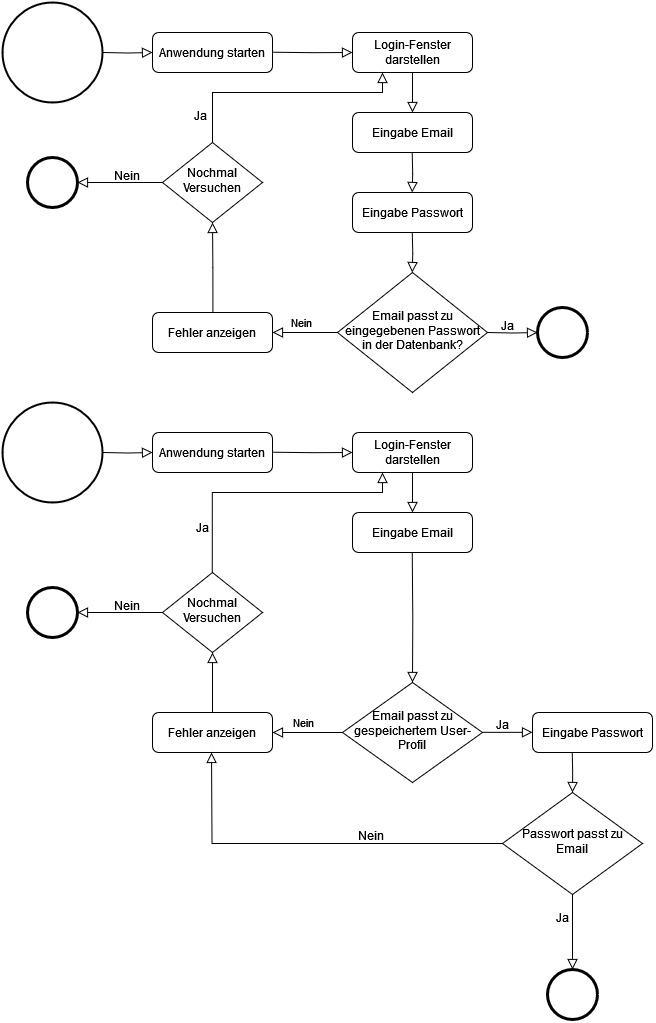

The diagram above was exported from draw.io. Its source (the exported page's mxGraphModel, read from the mxfile embedded in the PNG):
<mxGraphModel dx="988" dy="544" grid="1" gridSize="10" guides="1" tooltips="1" connect="1" arrows="1" fold="1" page="1" pageScale="1" pageWidth="827" pageHeight="1169" math="0" shadow="0">
  <root>
    <mxCell id="WIyWlLk6GJQsqaUBKTNV-0" />
    <mxCell id="WIyWlLk6GJQsqaUBKTNV-1" parent="WIyWlLk6GJQsqaUBKTNV-0" />
    <mxCell id="WIyWlLk6GJQsqaUBKTNV-2" value="" style="rounded=0;html=1;jettySize=auto;orthogonalLoop=1;fontSize=11;endArrow=block;endFill=0;endSize=8;strokeWidth=1;shadow=0;labelBackgroundColor=none;edgeStyle=orthogonalEdgeStyle;exitX=1;exitY=0.5;exitDx=0;exitDy=0;entryX=0;entryY=0.5;entryDx=0;entryDy=0;" parent="WIyWlLk6GJQsqaUBKTNV-1" target="WIyWlLk6GJQsqaUBKTNV-3" edge="1">
      <mxGeometry relative="1" as="geometry">
        <mxPoint x="110" y="59.999999999999886" as="sourcePoint" />
        <mxPoint x="120" y="150" as="targetPoint" />
      </mxGeometry>
    </mxCell>
    <mxCell id="WIyWlLk6GJQsqaUBKTNV-3" value="Anwendung starten" style="rounded=1;whiteSpace=wrap;html=1;fontSize=12;glass=0;strokeWidth=1;shadow=0;" parent="WIyWlLk6GJQsqaUBKTNV-1" vertex="1">
      <mxGeometry x="160" y="40" width="120" height="40" as="geometry" />
    </mxCell>
    <mxCell id="WIyWlLk6GJQsqaUBKTNV-4" value="Nein" style="rounded=0;html=1;jettySize=auto;orthogonalLoop=1;fontSize=11;endArrow=block;endFill=0;endSize=8;strokeWidth=1;shadow=0;labelBackgroundColor=none;edgeStyle=orthogonalEdgeStyle;entryX=1;entryY=0.5;entryDx=0;entryDy=0;exitX=0;exitY=0.5;exitDx=0;exitDy=0;" parent="WIyWlLk6GJQsqaUBKTNV-1" source="WIyWlLk6GJQsqaUBKTNV-6" target="WIyWlLk6GJQsqaUBKTNV-11" edge="1">
      <mxGeometry x="0.1111" y="-10" relative="1" as="geometry">
        <mxPoint as="offset" />
        <mxPoint x="270" y="348" as="targetPoint" />
        <mxPoint x="345" y="358" as="sourcePoint" />
      </mxGeometry>
    </mxCell>
    <mxCell id="WIyWlLk6GJQsqaUBKTNV-6" value="Email passt zu eingegebenen Passwort in der Datenbank?" style="rhombus;whiteSpace=wrap;html=1;shadow=0;fontFamily=Helvetica;fontSize=12;align=center;strokeWidth=1;spacing=6;spacingTop=-4;" parent="WIyWlLk6GJQsqaUBKTNV-1" vertex="1">
      <mxGeometry x="345" y="280" width="150" height="120" as="geometry" />
    </mxCell>
    <mxCell id="WIyWlLk6GJQsqaUBKTNV-7" value="Eingabe Email" style="rounded=1;whiteSpace=wrap;html=1;fontSize=12;glass=0;strokeWidth=1;shadow=0;" parent="WIyWlLk6GJQsqaUBKTNV-1" vertex="1">
      <mxGeometry x="360" y="120" width="120" height="40" as="geometry" />
    </mxCell>
    <mxCell id="WIyWlLk6GJQsqaUBKTNV-11" value="Fehler anzeigen" style="rounded=1;whiteSpace=wrap;html=1;fontSize=12;glass=0;strokeWidth=1;shadow=0;" parent="WIyWlLk6GJQsqaUBKTNV-1" vertex="1">
      <mxGeometry x="160" y="320" width="120" height="40" as="geometry" />
    </mxCell>
    <mxCell id="JsSTKDVxc20D_G5R1pHC-2" value="Login-Fenster darstellen" style="rounded=1;whiteSpace=wrap;html=1;fontSize=12;glass=0;strokeWidth=1;shadow=0;" parent="WIyWlLk6GJQsqaUBKTNV-1" vertex="1">
      <mxGeometry x="360" y="40" width="120" height="40" as="geometry" />
    </mxCell>
    <mxCell id="JsSTKDVxc20D_G5R1pHC-3" value="" style="rounded=0;html=1;jettySize=auto;orthogonalLoop=1;fontSize=11;endArrow=block;endFill=0;endSize=8;strokeWidth=1;shadow=0;labelBackgroundColor=none;edgeStyle=orthogonalEdgeStyle;exitX=1;exitY=0.5;exitDx=0;exitDy=0;entryX=0;entryY=0.5;entryDx=0;entryDy=0;" parent="WIyWlLk6GJQsqaUBKTNV-1" target="JsSTKDVxc20D_G5R1pHC-2" edge="1">
      <mxGeometry relative="1" as="geometry">
        <mxPoint x="280" y="59.71" as="sourcePoint" />
        <mxPoint x="330" y="59.71" as="targetPoint" />
      </mxGeometry>
    </mxCell>
    <mxCell id="JsSTKDVxc20D_G5R1pHC-4" value="" style="rounded=0;html=1;jettySize=auto;orthogonalLoop=1;fontSize=11;endArrow=block;endFill=0;endSize=8;strokeWidth=1;shadow=0;labelBackgroundColor=none;edgeStyle=orthogonalEdgeStyle;exitX=0.5;exitY=1;exitDx=0;exitDy=0;entryX=0.5;entryY=0;entryDx=0;entryDy=0;" parent="WIyWlLk6GJQsqaUBKTNV-1" source="JsSTKDVxc20D_G5R1pHC-2" target="WIyWlLk6GJQsqaUBKTNV-7" edge="1">
      <mxGeometry relative="1" as="geometry">
        <mxPoint x="380" y="110" as="sourcePoint" />
        <mxPoint x="460" y="110.28999999999999" as="targetPoint" />
      </mxGeometry>
    </mxCell>
    <mxCell id="JsSTKDVxc20D_G5R1pHC-6" value="Eingabe Passwort" style="rounded=1;whiteSpace=wrap;html=1;fontSize=12;glass=0;strokeWidth=1;shadow=0;" parent="WIyWlLk6GJQsqaUBKTNV-1" vertex="1">
      <mxGeometry x="360" y="200" width="120" height="40" as="geometry" />
    </mxCell>
    <mxCell id="JsSTKDVxc20D_G5R1pHC-7" value="" style="rounded=0;html=1;jettySize=auto;orthogonalLoop=1;fontSize=11;endArrow=block;endFill=0;endSize=8;strokeWidth=1;shadow=0;labelBackgroundColor=none;edgeStyle=orthogonalEdgeStyle;exitX=0.5;exitY=1;exitDx=0;exitDy=0;entryX=0.5;entryY=0;entryDx=0;entryDy=0;" parent="WIyWlLk6GJQsqaUBKTNV-1" edge="1">
      <mxGeometry relative="1" as="geometry">
        <mxPoint x="419.71" y="160" as="sourcePoint" />
        <mxPoint x="419.71" y="200" as="targetPoint" />
      </mxGeometry>
    </mxCell>
    <mxCell id="JsSTKDVxc20D_G5R1pHC-9" value="" style="points=[[0.145,0.145,0],[0.5,0,0],[0.855,0.145,0],[1,0.5,0],[0.855,0.855,0],[0.5,1,0],[0.145,0.855,0],[0,0.5,0]];shape=mxgraph.bpmn.event;html=1;verticalLabelPosition=bottom;labelBackgroundColor=#ffffff;verticalAlign=top;align=center;perimeter=ellipsePerimeter;outlineConnect=0;aspect=fixed;outline=end;symbol=terminate2;" parent="WIyWlLk6GJQsqaUBKTNV-1" vertex="1">
      <mxGeometry x="545" y="315" width="50" height="50" as="geometry" />
    </mxCell>
    <mxCell id="JsSTKDVxc20D_G5R1pHC-10" value="" style="strokeWidth=2;html=1;shape=mxgraph.flowchart.start_2;whiteSpace=wrap;" parent="WIyWlLk6GJQsqaUBKTNV-1" vertex="1">
      <mxGeometry x="10" y="10" width="100" height="100" as="geometry" />
    </mxCell>
    <mxCell id="JsSTKDVxc20D_G5R1pHC-12" value="" style="rounded=0;html=1;jettySize=auto;orthogonalLoop=1;fontSize=11;endArrow=block;endFill=0;endSize=8;strokeWidth=1;shadow=0;labelBackgroundColor=none;edgeStyle=orthogonalEdgeStyle;exitX=0.5;exitY=1;exitDx=0;exitDy=0;" parent="WIyWlLk6GJQsqaUBKTNV-1" target="JsSTKDVxc20D_G5R1pHC-9" edge="1">
      <mxGeometry relative="1" as="geometry">
        <mxPoint x="495" y="340" as="sourcePoint" />
        <mxPoint x="495" y="380" as="targetPoint" />
      </mxGeometry>
    </mxCell>
    <mxCell id="JsSTKDVxc20D_G5R1pHC-13" value="Ja" style="text;html=1;align=center;verticalAlign=middle;resizable=0;points=[];autosize=1;strokeColor=none;fillColor=none;" parent="WIyWlLk6GJQsqaUBKTNV-1" vertex="1">
      <mxGeometry x="495" y="318" width="40" height="30" as="geometry" />
    </mxCell>
    <mxCell id="JsSTKDVxc20D_G5R1pHC-15" value="" style="rounded=0;html=1;jettySize=auto;orthogonalLoop=1;fontSize=11;endArrow=block;endFill=0;endSize=8;strokeWidth=1;shadow=0;labelBackgroundColor=none;edgeStyle=orthogonalEdgeStyle;exitX=0.5;exitY=1;exitDx=0;exitDy=0;entryX=0.5;entryY=0;entryDx=0;entryDy=0;" parent="WIyWlLk6GJQsqaUBKTNV-1" edge="1">
      <mxGeometry relative="1" as="geometry">
        <mxPoint x="419.76" y="240" as="sourcePoint" />
        <mxPoint x="419.76" y="280" as="targetPoint" />
      </mxGeometry>
    </mxCell>
    <mxCell id="JsSTKDVxc20D_G5R1pHC-17" value="" style="rounded=0;html=1;jettySize=auto;orthogonalLoop=1;fontSize=11;endArrow=block;endFill=0;endSize=8;strokeWidth=1;shadow=0;labelBackgroundColor=none;edgeStyle=orthogonalEdgeStyle;exitX=1;exitY=0.5;exitDx=0;exitDy=0;entryX=0;entryY=0.5;entryDx=0;entryDy=0;" parent="WIyWlLk6GJQsqaUBKTNV-1" target="JsSTKDVxc20D_G5R1pHC-18" edge="1">
      <mxGeometry relative="1" as="geometry">
        <mxPoint x="110" y="459.9999999999999" as="sourcePoint" />
        <mxPoint x="120" y="550" as="targetPoint" />
      </mxGeometry>
    </mxCell>
    <mxCell id="JsSTKDVxc20D_G5R1pHC-18" value="Anwendung starten" style="rounded=1;whiteSpace=wrap;html=1;fontSize=12;glass=0;strokeWidth=1;shadow=0;" parent="WIyWlLk6GJQsqaUBKTNV-1" vertex="1">
      <mxGeometry x="160" y="440" width="120" height="40" as="geometry" />
    </mxCell>
    <mxCell id="JsSTKDVxc20D_G5R1pHC-19" value="Nein" style="rounded=0;html=1;jettySize=auto;orthogonalLoop=1;fontSize=11;endArrow=block;endFill=0;endSize=8;strokeWidth=1;shadow=0;labelBackgroundColor=none;edgeStyle=orthogonalEdgeStyle;entryX=1;entryY=0.5;entryDx=0;entryDy=0;exitX=0;exitY=0.5;exitDx=0;exitDy=0;" parent="WIyWlLk6GJQsqaUBKTNV-1" source="JsSTKDVxc20D_G5R1pHC-35" target="JsSTKDVxc20D_G5R1pHC-22" edge="1">
      <mxGeometry x="0.1111" y="-10" relative="1" as="geometry">
        <mxPoint as="offset" />
        <mxPoint x="270" y="815" as="targetPoint" />
      </mxGeometry>
    </mxCell>
    <mxCell id="JsSTKDVxc20D_G5R1pHC-20" value="Passwort passt zu Email" style="rhombus;whiteSpace=wrap;html=1;shadow=0;fontFamily=Helvetica;fontSize=12;align=center;strokeWidth=1;spacing=6;spacingTop=-4;" parent="WIyWlLk6GJQsqaUBKTNV-1" vertex="1">
      <mxGeometry x="510" y="800" width="140" height="102" as="geometry" />
    </mxCell>
    <mxCell id="JsSTKDVxc20D_G5R1pHC-22" value="Fehler anzeigen" style="rounded=1;whiteSpace=wrap;html=1;fontSize=12;glass=0;strokeWidth=1;shadow=0;" parent="WIyWlLk6GJQsqaUBKTNV-1" vertex="1">
      <mxGeometry x="160" y="720" width="120" height="40" as="geometry" />
    </mxCell>
    <mxCell id="JsSTKDVxc20D_G5R1pHC-23" value="Login-Fenster darstellen" style="rounded=1;whiteSpace=wrap;html=1;fontSize=12;glass=0;strokeWidth=1;shadow=0;" parent="WIyWlLk6GJQsqaUBKTNV-1" vertex="1">
      <mxGeometry x="360" y="440" width="120" height="40" as="geometry" />
    </mxCell>
    <mxCell id="JsSTKDVxc20D_G5R1pHC-24" value="" style="rounded=0;html=1;jettySize=auto;orthogonalLoop=1;fontSize=11;endArrow=block;endFill=0;endSize=8;strokeWidth=1;shadow=0;labelBackgroundColor=none;edgeStyle=orthogonalEdgeStyle;exitX=1;exitY=0.5;exitDx=0;exitDy=0;entryX=0;entryY=0.5;entryDx=0;entryDy=0;" parent="WIyWlLk6GJQsqaUBKTNV-1" target="JsSTKDVxc20D_G5R1pHC-23" edge="1">
      <mxGeometry relative="1" as="geometry">
        <mxPoint x="280" y="459.71000000000004" as="sourcePoint" />
        <mxPoint x="330" y="459.71000000000004" as="targetPoint" />
      </mxGeometry>
    </mxCell>
    <mxCell id="JsSTKDVxc20D_G5R1pHC-25" value="" style="rounded=0;html=1;jettySize=auto;orthogonalLoop=1;fontSize=11;endArrow=block;endFill=0;endSize=8;strokeWidth=1;shadow=0;labelBackgroundColor=none;edgeStyle=orthogonalEdgeStyle;exitX=0.5;exitY=1;exitDx=0;exitDy=0;entryX=0.5;entryY=0;entryDx=0;entryDy=0;" parent="WIyWlLk6GJQsqaUBKTNV-1" source="JsSTKDVxc20D_G5R1pHC-23" edge="1">
      <mxGeometry relative="1" as="geometry">
        <mxPoint x="380" y="510" as="sourcePoint" />
        <mxPoint x="420" y="520" as="targetPoint" />
      </mxGeometry>
    </mxCell>
    <mxCell id="JsSTKDVxc20D_G5R1pHC-26" value="Eingabe Passwort" style="rounded=1;whiteSpace=wrap;html=1;fontSize=12;glass=0;strokeWidth=1;shadow=0;" parent="WIyWlLk6GJQsqaUBKTNV-1" vertex="1">
      <mxGeometry x="540" y="720" width="120" height="40" as="geometry" />
    </mxCell>
    <mxCell id="JsSTKDVxc20D_G5R1pHC-27" value="" style="rounded=0;html=1;jettySize=auto;orthogonalLoop=1;fontSize=11;endArrow=block;endFill=0;endSize=8;strokeWidth=1;shadow=0;labelBackgroundColor=none;edgeStyle=orthogonalEdgeStyle;exitX=0.5;exitY=1;exitDx=0;exitDy=0;entryX=0.5;entryY=0;entryDx=0;entryDy=0;" parent="WIyWlLk6GJQsqaUBKTNV-1" target="JsSTKDVxc20D_G5R1pHC-35" edge="1">
      <mxGeometry relative="1" as="geometry">
        <mxPoint x="419.75" y="560" as="sourcePoint" />
        <mxPoint x="419.75" y="600" as="targetPoint" />
      </mxGeometry>
    </mxCell>
    <mxCell id="JsSTKDVxc20D_G5R1pHC-28" value="" style="points=[[0.145,0.145,0],[0.5,0,0],[0.855,0.145,0],[1,0.5,0],[0.855,0.855,0],[0.5,1,0],[0.145,0.855,0],[0,0.5,0]];shape=mxgraph.bpmn.event;html=1;verticalLabelPosition=bottom;labelBackgroundColor=#ffffff;verticalAlign=top;align=center;perimeter=ellipsePerimeter;outlineConnect=0;aspect=fixed;outline=end;symbol=terminate2;" parent="WIyWlLk6GJQsqaUBKTNV-1" vertex="1">
      <mxGeometry x="555" y="977" width="50" height="50" as="geometry" />
    </mxCell>
    <mxCell id="JsSTKDVxc20D_G5R1pHC-29" value="" style="rounded=0;html=1;jettySize=auto;orthogonalLoop=1;fontSize=11;endArrow=block;endFill=0;endSize=8;strokeWidth=1;shadow=0;labelBackgroundColor=none;edgeStyle=orthogonalEdgeStyle;exitX=0.5;exitY=1;exitDx=0;exitDy=0;" parent="WIyWlLk6GJQsqaUBKTNV-1" source="JsSTKDVxc20D_G5R1pHC-20" target="JsSTKDVxc20D_G5R1pHC-28" edge="1">
      <mxGeometry relative="1" as="geometry">
        <mxPoint x="470" y="900" as="sourcePoint" />
        <mxPoint x="470" y="940" as="targetPoint" />
      </mxGeometry>
    </mxCell>
    <mxCell id="JsSTKDVxc20D_G5R1pHC-30" value="Ja" style="text;html=1;align=center;verticalAlign=middle;resizable=0;points=[];autosize=1;strokeColor=none;fillColor=none;" parent="WIyWlLk6GJQsqaUBKTNV-1" vertex="1">
      <mxGeometry x="550" y="910" width="40" height="30" as="geometry" />
    </mxCell>
    <mxCell id="JsSTKDVxc20D_G5R1pHC-31" value="" style="rounded=0;html=1;jettySize=auto;orthogonalLoop=1;fontSize=11;endArrow=block;endFill=0;endSize=8;strokeWidth=1;shadow=0;labelBackgroundColor=none;edgeStyle=orthogonalEdgeStyle;exitX=0;exitY=0.5;exitDx=0;exitDy=0;" parent="WIyWlLk6GJQsqaUBKTNV-1" source="JsSTKDVxc20D_G5R1pHC-20" edge="1">
      <mxGeometry relative="1" as="geometry">
        <mxPoint x="419.76" y="820" as="sourcePoint" />
        <mxPoint x="219" y="760" as="targetPoint" />
      </mxGeometry>
    </mxCell>
    <mxCell id="JsSTKDVxc20D_G5R1pHC-33" value="" style="strokeWidth=2;html=1;shape=mxgraph.flowchart.start_2;whiteSpace=wrap;" parent="WIyWlLk6GJQsqaUBKTNV-1" vertex="1">
      <mxGeometry x="10" y="410" width="100" height="100" as="geometry" />
    </mxCell>
    <mxCell id="JsSTKDVxc20D_G5R1pHC-35" value="Email passt zu gespeichertem User-Profil" style="rhombus;whiteSpace=wrap;html=1;shadow=0;fontFamily=Helvetica;fontSize=12;align=center;strokeWidth=1;spacing=6;spacingTop=-4;" parent="WIyWlLk6GJQsqaUBKTNV-1" vertex="1">
      <mxGeometry x="350" y="690" width="140" height="100" as="geometry" />
    </mxCell>
    <mxCell id="JsSTKDVxc20D_G5R1pHC-36" value="Eingabe Email" style="rounded=1;whiteSpace=wrap;html=1;fontSize=12;glass=0;strokeWidth=1;shadow=0;" parent="WIyWlLk6GJQsqaUBKTNV-1" vertex="1">
      <mxGeometry x="360" y="520" width="120" height="40" as="geometry" />
    </mxCell>
    <mxCell id="JsSTKDVxc20D_G5R1pHC-37" value="" style="rounded=0;html=1;jettySize=auto;orthogonalLoop=1;fontSize=11;endArrow=block;endFill=0;endSize=8;strokeWidth=1;shadow=0;labelBackgroundColor=none;edgeStyle=orthogonalEdgeStyle;exitX=0.5;exitY=1;exitDx=0;exitDy=0;" parent="WIyWlLk6GJQsqaUBKTNV-1" edge="1">
      <mxGeometry relative="1" as="geometry">
        <mxPoint x="490" y="739.83" as="sourcePoint" />
        <mxPoint x="540" y="739.83" as="targetPoint" />
      </mxGeometry>
    </mxCell>
    <mxCell id="JsSTKDVxc20D_G5R1pHC-38" value="Ja" style="text;html=1;align=center;verticalAlign=middle;resizable=0;points=[];autosize=1;strokeColor=none;fillColor=none;" parent="WIyWlLk6GJQsqaUBKTNV-1" vertex="1">
      <mxGeometry x="490" y="717" width="40" height="30" as="geometry" />
    </mxCell>
    <mxCell id="JsSTKDVxc20D_G5R1pHC-39" value="" style="rounded=0;html=1;jettySize=auto;orthogonalLoop=1;fontSize=11;endArrow=block;endFill=0;endSize=8;strokeWidth=1;shadow=0;labelBackgroundColor=none;edgeStyle=orthogonalEdgeStyle;exitX=0.5;exitY=1;exitDx=0;exitDy=0;entryX=0.5;entryY=0;entryDx=0;entryDy=0;" parent="WIyWlLk6GJQsqaUBKTNV-1" edge="1" target="JsSTKDVxc20D_G5R1pHC-20">
      <mxGeometry relative="1" as="geometry">
        <mxPoint x="579.73" y="760" as="sourcePoint" />
        <mxPoint x="579.73" y="800" as="targetPoint" />
      </mxGeometry>
    </mxCell>
    <mxCell id="JsSTKDVxc20D_G5R1pHC-40" value="Nein" style="text;whiteSpace=wrap;html=1;" parent="WIyWlLk6GJQsqaUBKTNV-1" vertex="1">
      <mxGeometry x="364" y="830" width="50" height="40" as="geometry" />
    </mxCell>
    <mxCell id="JsSTKDVxc20D_G5R1pHC-41" value="Nochmal Versuchen" style="rhombus;whiteSpace=wrap;html=1;shadow=0;fontFamily=Helvetica;fontSize=12;align=center;strokeWidth=1;spacing=6;spacingTop=-4;" parent="WIyWlLk6GJQsqaUBKTNV-1" vertex="1">
      <mxGeometry x="170" y="580" width="100" height="80" as="geometry" />
    </mxCell>
    <mxCell id="JsSTKDVxc20D_G5R1pHC-42" value="" style="rounded=0;html=1;jettySize=auto;orthogonalLoop=1;fontSize=11;endArrow=block;endFill=0;endSize=8;strokeWidth=1;shadow=0;labelBackgroundColor=none;edgeStyle=orthogonalEdgeStyle;exitX=0.5;exitY=0;exitDx=0;exitDy=0;entryX=0.5;entryY=1;entryDx=0;entryDy=0;" parent="WIyWlLk6GJQsqaUBKTNV-1" source="JsSTKDVxc20D_G5R1pHC-22" target="JsSTKDVxc20D_G5R1pHC-41" edge="1">
      <mxGeometry relative="1" as="geometry">
        <mxPoint x="220" y="677" as="sourcePoint" />
        <mxPoint x="220" y="717" as="targetPoint" />
      </mxGeometry>
    </mxCell>
    <mxCell id="JsSTKDVxc20D_G5R1pHC-43" value="" style="rounded=0;html=1;jettySize=auto;orthogonalLoop=1;fontSize=11;endArrow=block;endFill=0;endSize=8;strokeWidth=1;shadow=0;labelBackgroundColor=none;edgeStyle=orthogonalEdgeStyle;exitX=0.5;exitY=0;exitDx=0;exitDy=0;entryX=0.25;entryY=1;entryDx=0;entryDy=0;" parent="WIyWlLk6GJQsqaUBKTNV-1" target="JsSTKDVxc20D_G5R1pHC-23" edge="1">
      <mxGeometry relative="1" as="geometry">
        <mxPoint x="219.76" y="580" as="sourcePoint" />
        <mxPoint x="219.76" y="520" as="targetPoint" />
        <Array as="points">
          <mxPoint x="220" y="500" />
          <mxPoint x="390" y="500" />
        </Array>
      </mxGeometry>
    </mxCell>
    <mxCell id="JsSTKDVxc20D_G5R1pHC-44" value="Ja" style="text;html=1;align=center;verticalAlign=middle;resizable=0;points=[];autosize=1;strokeColor=none;fillColor=none;" parent="WIyWlLk6GJQsqaUBKTNV-1" vertex="1">
      <mxGeometry x="190" y="520" width="40" height="30" as="geometry" />
    </mxCell>
    <mxCell id="JsSTKDVxc20D_G5R1pHC-46" value="" style="rounded=0;html=1;jettySize=auto;orthogonalLoop=1;fontSize=11;endArrow=block;endFill=0;endSize=8;strokeWidth=1;shadow=0;labelBackgroundColor=none;edgeStyle=orthogonalEdgeStyle;exitX=0;exitY=0.5;exitDx=0;exitDy=0;entryX=1;entryY=0.5;entryDx=0;entryDy=0;entryPerimeter=0;" parent="WIyWlLk6GJQsqaUBKTNV-1" source="JsSTKDVxc20D_G5R1pHC-41" target="JsSTKDVxc20D_G5R1pHC-50" edge="1">
      <mxGeometry relative="1" as="geometry">
        <mxPoint x="110" y="680" as="sourcePoint" />
        <mxPoint x="95" y="620" as="targetPoint" />
      </mxGeometry>
    </mxCell>
    <mxCell id="JsSTKDVxc20D_G5R1pHC-47" value="Nein" style="text;whiteSpace=wrap;html=1;" parent="WIyWlLk6GJQsqaUBKTNV-1" vertex="1">
      <mxGeometry x="120" y="600" width="50" height="40" as="geometry" />
    </mxCell>
    <mxCell id="JsSTKDVxc20D_G5R1pHC-50" value="" style="points=[[0.145,0.145,0],[0.5,0,0],[0.855,0.145,0],[1,0.5,0],[0.855,0.855,0],[0.5,1,0],[0.145,0.855,0],[0,0.5,0]];shape=mxgraph.bpmn.event;html=1;verticalLabelPosition=bottom;labelBackgroundColor=#ffffff;verticalAlign=top;align=center;perimeter=ellipsePerimeter;outlineConnect=0;aspect=fixed;outline=end;symbol=terminate2;" parent="WIyWlLk6GJQsqaUBKTNV-1" vertex="1">
      <mxGeometry x="35" y="595" width="50" height="50" as="geometry" />
    </mxCell>
    <mxCell id="n04O1DkuvjZ2fOVAnNby-0" value="Nochmal Versuchen" style="rhombus;whiteSpace=wrap;html=1;shadow=0;fontFamily=Helvetica;fontSize=12;align=center;strokeWidth=1;spacing=6;spacingTop=-4;" vertex="1" parent="WIyWlLk6GJQsqaUBKTNV-1">
      <mxGeometry x="170" y="150" width="100" height="80" as="geometry" />
    </mxCell>
    <mxCell id="n04O1DkuvjZ2fOVAnNby-1" value="" style="rounded=0;html=1;jettySize=auto;orthogonalLoop=1;fontSize=11;endArrow=block;endFill=0;endSize=8;strokeWidth=1;shadow=0;labelBackgroundColor=none;edgeStyle=orthogonalEdgeStyle;exitX=0;exitY=0.5;exitDx=0;exitDy=0;entryX=1;entryY=0.5;entryDx=0;entryDy=0;entryPerimeter=0;" edge="1" parent="WIyWlLk6GJQsqaUBKTNV-1" source="n04O1DkuvjZ2fOVAnNby-0" target="n04O1DkuvjZ2fOVAnNby-3">
      <mxGeometry relative="1" as="geometry">
        <mxPoint x="110" y="250" as="sourcePoint" />
        <mxPoint x="95" y="190" as="targetPoint" />
      </mxGeometry>
    </mxCell>
    <mxCell id="n04O1DkuvjZ2fOVAnNby-2" value="Nein" style="text;whiteSpace=wrap;html=1;" vertex="1" parent="WIyWlLk6GJQsqaUBKTNV-1">
      <mxGeometry x="120" y="170" width="50" height="40" as="geometry" />
    </mxCell>
    <mxCell id="n04O1DkuvjZ2fOVAnNby-3" value="" style="points=[[0.145,0.145,0],[0.5,0,0],[0.855,0.145,0],[1,0.5,0],[0.855,0.855,0],[0.5,1,0],[0.145,0.855,0],[0,0.5,0]];shape=mxgraph.bpmn.event;html=1;verticalLabelPosition=bottom;labelBackgroundColor=#ffffff;verticalAlign=top;align=center;perimeter=ellipsePerimeter;outlineConnect=0;aspect=fixed;outline=end;symbol=terminate2;" vertex="1" parent="WIyWlLk6GJQsqaUBKTNV-1">
      <mxGeometry x="35" y="165" width="50" height="50" as="geometry" />
    </mxCell>
    <mxCell id="n04O1DkuvjZ2fOVAnNby-5" value="" style="rounded=0;html=1;jettySize=auto;orthogonalLoop=1;fontSize=11;endArrow=block;endFill=0;endSize=8;strokeWidth=1;shadow=0;labelBackgroundColor=none;edgeStyle=orthogonalEdgeStyle;exitX=0.5;exitY=0;exitDx=0;exitDy=0;entryX=0.25;entryY=1;entryDx=0;entryDy=0;" edge="1" parent="WIyWlLk6GJQsqaUBKTNV-1" source="n04O1DkuvjZ2fOVAnNby-0" target="JsSTKDVxc20D_G5R1pHC-2">
      <mxGeometry relative="1" as="geometry">
        <mxPoint x="220" y="140" as="sourcePoint" />
        <mxPoint x="310" y="90" as="targetPoint" />
        <Array as="points">
          <mxPoint x="220" y="100" />
          <mxPoint x="390" y="100" />
        </Array>
      </mxGeometry>
    </mxCell>
    <mxCell id="n04O1DkuvjZ2fOVAnNby-6" value="" style="rounded=0;html=1;jettySize=auto;orthogonalLoop=1;fontSize=11;endArrow=block;endFill=0;endSize=8;strokeWidth=1;shadow=0;labelBackgroundColor=none;edgeStyle=orthogonalEdgeStyle;entryX=0.5;entryY=1;entryDx=0;entryDy=0;exitX=0.487;exitY=0;exitDx=0;exitDy=0;exitPerimeter=0;" edge="1" parent="WIyWlLk6GJQsqaUBKTNV-1" target="n04O1DkuvjZ2fOVAnNby-0">
      <mxGeometry x="0.1111" y="-10" relative="1" as="geometry">
        <mxPoint as="offset" />
        <mxPoint x="219.58" y="231.04000000000002" as="targetPoint" />
        <mxPoint x="220.41999999999993" y="320" as="sourcePoint" />
        <Array as="points">
          <mxPoint x="220" y="275" />
          <mxPoint x="220" y="275" />
        </Array>
      </mxGeometry>
    </mxCell>
    <mxCell id="n04O1DkuvjZ2fOVAnNby-7" value="Ja" style="text;whiteSpace=wrap;html=1;" vertex="1" parent="WIyWlLk6GJQsqaUBKTNV-1">
      <mxGeometry x="200" y="110" width="20" height="20" as="geometry" />
    </mxCell>
  </root>
</mxGraphModel>